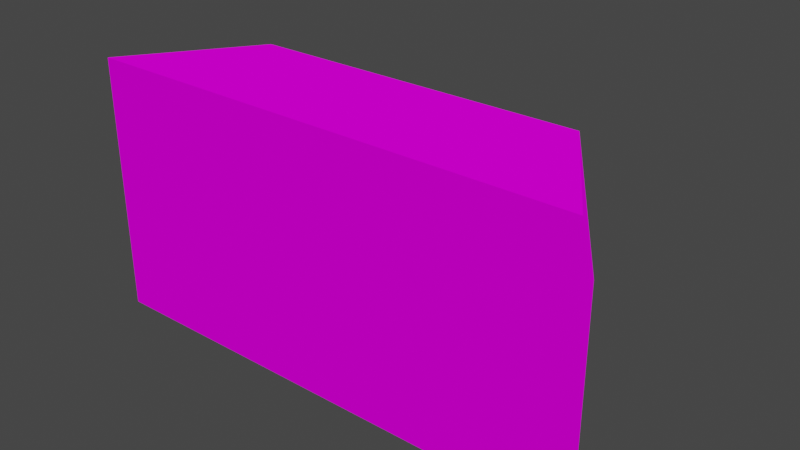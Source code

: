 # Source: convenience_store.blend  (saved by Blender 2.91.10; exported with 4.5.12 LTS)
import bpy
from mathutils import Matrix  # noqa: F401  (used for matrix-valued properties, if any)

bpy.ops.wm.read_factory_settings(use_empty=True)
scene = bpy.context.scene
scene.name = 'Scene'

# ---- collections
col_collection = bpy.data.collections.new('Collection'); scene.collection.children.link(col_collection)

# ---- images (referenced by path relative to the original .blend; pixels are not part of the script)
import os
ASSET_DIR = os.environ.get("B2B_ASSET_DIR", "")  # directory of the original .blend (textures are referenced by path, not embedded)
HERE = os.path.dirname(os.path.abspath(__file__))  # packed textures are extracted next to this script under _unpacked/

def load_image(name, relpath, width, height, colorspace="sRGB"):
    """Load a texture the original file referenced (path relative to the .blend, or extracted next to this script)."""
    p = next((c for c in (os.path.join(HERE, relpath), os.path.join(ASSET_DIR, relpath)) if relpath and os.path.exists(c)), "")
    if p:
        img = bpy.data.images.load(p, check_existing=True)
        img.name = name
    else:  # same state as the original file: an image datablock whose file is absent (Cycles renders it pink)
        img = bpy.data.images.new(name, width, height)
        img.source = "FILE"
        img.filepath = "//" + (relpath or name)
    img.colorspace_settings.name = colorspace
    return img
img_convenience_store_jpg = load_image('convenience-store.jpg', 'convenience-store.jpg', 1024, 1024, 'sRGB')
img_convenience_store_tga = load_image('convenience-store.tga', 'convenience-store.tga', 1024, 1024, 'sRGB')

# ---- materials (node trees are filled in below, after node groups)
mat_c_store = bpy.data.materials.new('c store')
mat_c_store.use_transparent_shadow = False

# ---- material node trees
mat_c_store.use_nodes = True; mat_c_store.node_tree.nodes.clear()
_N = mat_c_store.node_tree.nodes; _L = mat_c_store.node_tree.links
n0 = _N.new('ShaderNodeBsdfPrincipled'); n0.name = 'Principled BSDF'; n0.location = (10, 300)
n0.distribution = 'GGX'
n0.subsurface_method = 'BURLEY'
n0.inputs[2].default_value = 1.0
n0.inputs[3].default_value = 1.45
n0.inputs[13].default_value = 0.0
n0.inputs[27].default_value = (0.0, 0.0, 0.0, 1.0)
n0.inputs[28].default_value = 1.0
n1 = _N.new('ShaderNodeOutputMaterial'); n1.name = 'Material Output'; n1.location = (300, 300)
n2 = _N.new('ShaderNodeTexImage'); n2.name = 'Image Texture'; n2.location = (-296, 288)
n2.image = img_convenience_store_jpg
n3 = _N.new('ShaderNodeTexImage'); n3.name = 'Image Texture.001'; n3.location = (-331, -81)
n3.image = img_convenience_store_tga
_L.new(n0.outputs[0], n1.inputs[0])
_L.new(n2.outputs[0], n0.inputs[0])
_L.new(n3.outputs[0], n0.inputs[5])
n1.is_active_output = True

# ---- world
world_world = bpy.data.worlds.new('World'); scene.world = world_world
world_world.use_nodes = True; world_world.node_tree.nodes.clear()
_N = world_world.node_tree.nodes; _L = world_world.node_tree.links
n0 = _N.new('ShaderNodeOutputWorld'); n0.name = 'World Output'; n0.location = (300, 300)
n1 = _N.new('ShaderNodeBackground'); n1.name = 'Background'; n1.location = (10, 300)
n1.inputs[0].default_value = (0.05088, 0.05088, 0.05088, 1.0)
_L.new(n1.outputs[0], n0.inputs[0])
n0.is_active_output = True
world_world.color = (0.05088, 0.05088, 0.05088)
world_world.use_sun_shadow = False
world_world.sun_shadow_jitter_overblur = 0.0

# ---- meshes
me_cube_001 = bpy.data.meshes.new('Cube.001')
me_cube_001.from_pydata([(-240.7, -100.0, -100.0), (-240.7, -100.0, 141.2), (-100.0, 100.0, -100.0), (-100.0, 100.0, 100.0), (239.0, -100.0, -100.0), (227.6, -100.0, 141.2), (100.0, 100.0, -100.0), (100.0, 100.0, 100.0), (-160.2, 14.43, 141.2), (154.0, 15.33, 141.2), (239.0, -100.0, 100.5), (-240.7, -100.0, 97.12)], [], [(0, 11, 3, 2), (2, 3, 7, 6), (6, 7, 10, 4), (4, 10, 5, 1, 11, 0), (2, 6, 4, 0), (7, 3, 8, 9), (9, 8, 1, 5), (10, 7, 9, 5), (3, 11, 1, 8)])
_uv = me_cube_001.uv_layers.new(name='UVMap')
_uv.uv.foreach_set('vector', [0.9292, 0.1337, 0.921, 0.6242, 0.3166, 0.626, 0.3215, 0.1005, 0.3722, 0.1125, 0.3697, 0.6271, 0.1434, 0.6255, 0.1458, 0.1385, 0.9342, 0.1174, 0.9322, 0.6371, 0.3617, 0.6276, 0.3637, 0.1067, 0.6352, 0.8871, 0.6353, 0.9804, 0.6353, 0.9993, 0.4945, 0.9998, 0.4944, 0.9793, 0.4943, 0.8877, 0.0, 0.0, 0.0, 0.0, 0.0, 0.0, 0.0, 0.0, 0.2592, 0.6425, 0.6834, 0.6452, 0.8099, 0.8545, 0.1434, 0.8485, 0.5647, 0.742, 0.3989, 0.7366, 0.3569, 0.6953, 0.6041, 0.7028, 0.1053, 0.6436, 0.4228, 0.6533, 0.2849, 0.7555, 0.1019, 0.7492, 0.6002, 0.6495, 0.9163, 0.6629, 0.9137, 0.7436, 0.7329, 0.7329])
me_cube_001.materials.append(mat_c_store)
me_cube_001.use_remesh_fix_poles = True
me_cube_001.use_remesh_preserve_attributes = False
me_cube_001.use_mirror_vertex_groups = False
me_cube_001.update()

# ---- objects
ob_cube = bpy.data.objects.new('Cube', me_cube_001)

# ---- transforms, parenting, visibility, modifiers, constraints
ob_cube.location = (0.0, 0.0, 100.0)
ob_cube.lineart.crease_threshold = 0.0

# ---- collection membership
col_collection.objects.link(ob_cube)

# ---- scene / render settings (as saved in the file)
scene.frame_start = 1; scene.frame_end = 250; scene.frame_set(1)
scene.render.engine = 'BLENDER_EEVEE_NEXT'
scene.cycles.use_denoising = False
scene.cycles.samples = 128
scene.cycles.sampling_pattern = 'TABULATED_SOBOL'
scene.cycles.use_adaptive_sampling = False
scene.cycles.use_light_tree = False
scene.view_settings.view_transform = 'Filmic'
scene.unit_settings.scale_length = 0.01
bpy.context.view_layer.update()

# ---- added for rendering (the .blend has no active camera and no usable light): camera, sun
cam_auto = bpy.data.cameras.new('AutoCamera')
cam_auto.lens = 50.0
cam_auto.sensor_width = 36.0
cam_auto.clip_end = 9303.99
ob_auto_camera = bpy.data.objects.new('AutoCamera', cam_auto)
scene.collection.objects.link(ob_auto_camera)
ob_auto_camera.location = (529.254, -636.173, 544.728)
ob_auto_camera.rotation_euler = (1.09748, -7.21219e-08, 0.694738)
scene.camera = ob_auto_camera
light_auto_sun = bpy.data.lights.new('AutoSun', 'SUN')
light_auto_sun.energy = 3.0
light_auto_sun.angle = 0.0523599
ob_auto_sun = bpy.data.objects.new('AutoSun', light_auto_sun)
scene.collection.objects.link(ob_auto_sun)
ob_auto_sun.rotation_euler = (0.872665, 0.174533, 0.523599)
bpy.context.view_layer.update()
